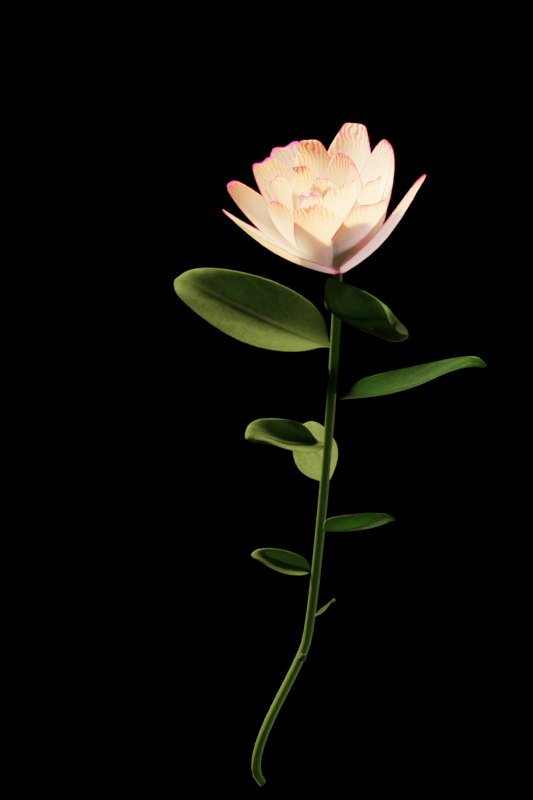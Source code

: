 # Source: flores-animadas.blend  (saved by Blender 3.4.6; exported with 4.5.12 LTS)
import bpy
from mathutils import Matrix  # noqa: F401  (used for matrix-valued properties, if any)

bpy.ops.wm.read_factory_settings(use_empty=True)
scene = bpy.context.scene
scene.name = 'Scene'

# ---- collections
col_collection = bpy.data.collections.new('Collection'); scene.collection.children.link(col_collection)
col_petalos = bpy.data.collections.new('petalos'); scene.collection.children.link(col_petalos)
col_petalos.hide_render = True
col_hojas = bpy.data.collections.new('hojas'); scene.collection.children.link(col_hojas)
col_hojas.hide_render = True

# ---- materials (node trees are filled in below, after node groups)
mat_petalos = bpy.data.materials.new('Petalos')
mat_petalos.use_transparent_shadow = False
mat_hojas = bpy.data.materials.new('hojas')
mat_hojas.use_transparent_shadow = False

# ---- node groups
ng_geometry_nodes = bpy.data.node_groups.new('Geometry Nodes', 'GeometryNodeTree')
_s = ng_geometry_nodes.interface.new_socket(name='Geometry', in_out='OUTPUT', socket_type='NodeSocketGeometry')
_s = ng_geometry_nodes.interface.new_socket(name='Geometry', in_out='INPUT', socket_type='NodeSocketGeometry')
_s = ng_geometry_nodes.interface.new_socket(name='Inicio hojas', in_out='INPUT', socket_type='NodeSocketFloat')
_s.subtype = 'FACTOR'
_s.default_value = 0.1657
_s.min_value = 0.0
_s.max_value = 1.0
_s = ng_geometry_nodes.interface.new_socket(name='Final hojas', in_out='INPUT', socket_type='NodeSocketFloat')
_s.subtype = 'FACTOR'
_s.default_value = 0.9392
_s.min_value = 0.0
_s.max_value = 1.0
_s = ng_geometry_nodes.interface.new_socket(name='Apertura flor', in_out='INPUT', socket_type='NodeSocketFloat')
_s.default_value = 0.5
_s.min_value = -1e+04
_s.max_value = 1e+04
_s = ng_geometry_nodes.interface.new_socket(name='Cantidad de hojas', in_out='INPUT', socket_type='NodeSocketInt')
_s = ng_geometry_nodes.interface.new_socket(name='Animar', in_out='INPUT', socket_type='NodeSocketFloat')
_s.subtype = 'FACTOR'
_s.default_value = 1.0
_s.min_value = 0.0
_s.max_value = 1.0
ng_geometry_nodes.is_modifier = True
# nodes of 'Geometry Nodes' reference scene objects; filled in after objects exist

# ---- material node trees
mat_petalos.use_nodes = True; mat_petalos.node_tree.nodes.clear()
_N = mat_petalos.node_tree.nodes; _L = mat_petalos.node_tree.links
n0 = _N.new('ShaderNodeOutputMaterial'); n0.name = 'Material Output'; n0.location = (483, 294)
n1 = _N.new('ShaderNodeBsdfTranslucent'); n1.name = 'Translucent BSDF'; n1.location = (8, 273)
n2 = _N.new('ShaderNodeMix'); n2.name = 'Mix.001'; n2.location = (-802, -159)
n2.data_type = 'RGBA'
n3 = _N.new('ShaderNodeBump'); n3.name = 'Bump'; n3.location = (-468, -344)
n3.inputs[1].default_value = 0.05
n3.inputs[2].default_value = 1.0
n4 = _N.new('ShaderNodeMath'); n4.name = 'Math.001'; n4.location = (-1274, 139)
n4.hide = True
n4.operation = 'MULTIPLY'
n4.inputs[1].default_value = 10.0
n5 = _N.new('ShaderNodeMapRange'); n5.name = 'Map Range'; n5.location = (-1542, 71)
n5.inputs[1].default_value = 0.51
n6 = _N.new('ShaderNodeBsdfPrincipled'); n6.name = 'Principled BSDF'; n6.location = (-114, 145)
n6.distribution = 'GGX'
n6.inputs[2].default_value = 0.9227
n6.inputs[3].default_value = 1.45
n6.inputs[8].default_value = 1.0
n6.inputs[9].default_value = (0.4, 0.2, 0.1)
n6.inputs[10].default_value = 0.1182
n6.inputs[13].default_value = 0.4864
n6.inputs[27].default_value = (0.0, 0.0, 0.0, 1.0)
n6.inputs[28].default_value = 1.0
n7 = _N.new('ShaderNodeMapRange'); n7.name = 'Map Range.001'; n7.location = (-838, -508)
n7.hide = True
n7.inputs[4].default_value = 0.08
n8 = _N.new('ShaderNodeMapRange'); n8.name = 'Map Range.002'; n8.location = (-911, -431)
n8.hide = True
n8.inputs[4].default_value = 0.04
n9 = _N.new('ShaderNodeTexVoronoi'); n9.name = 'Voronoi Texture'; n9.location = (-1051, -421)
n9.feature = 'SMOOTH_F1'
n9.inputs[2].default_value = 25.7
n10 = _N.new('ShaderNodeNewGeometry'); n10.name = 'Geometry'; n10.location = (-2276, 26)
n11 = _N.new('ShaderNodeMix'); n11.name = 'Mix.002'; n11.location = (-2577, -577)
n11.data_type = 'RGBA'
n11.blend_type = 'LINEAR_LIGHT'
n11.inputs[0].default_value = 0.08333
n12 = _N.new('ShaderNodeTexNoise'); n12.name = 'Noise Texture'; n12.location = (-2792, -733)
n13 = _N.new('ShaderNodeMath'); n13.name = 'Math'; n13.location = (-1786, -214)
n13.operation = 'MULTIPLY'
n13.inputs[1].default_value = 0.43
n14 = _N.new('ShaderNodeMath'); n14.name = 'Math.004'; n14.location = (-1566, -190)
n14.operation = 'MULTIPLY'
n15 = _N.new('ShaderNodeMath'); n15.name = 'Math.002'; n15.location = (-1988, -820)
n15.operation = 'MULTIPLY'
n15.inputs[1].default_value = 169.1
n16 = _N.new('ShaderNodeMath'); n16.name = 'Math.003'; n16.location = (-1787, -814)
n16.operation = 'PINGPONG'
n17 = _N.new('ShaderNodeTexGradient'); n17.name = 'Gradient Texture'; n17.location = (-2196, -805)
n17.gradient_type = 'RADIAL'
n18 = _N.new('ShaderNodeVectorMath'); n18.name = 'Vector Math'; n18.location = (-2386, -788)
n18.operation = 'SUBTRACT'
n18.inputs[1].default_value = (-0.05, 0.0, -0.3)
n19 = _N.new('ShaderNodeSeparateXYZ'); n19.name = 'Separate XYZ'; n19.location = (-2501, -316)
n20 = _N.new('ShaderNodeMath'); n20.name = 'Math.005'; n20.location = (-1786, -644)
n20.operation = 'MULTIPLY'
n20.inputs[1].default_value = 7.6
n21 = _N.new('ShaderNodeMath'); n21.name = 'Math.006'; n21.location = (-1786, -420)
n21.operation = 'MULTIPLY'
n22 = _N.new('NodeReroute'); n22.name = 'Reroute'; n22.location = (-3041, -496)
n22.width = 16
n22.socket_idname = 'NodeSocketVector'
n23 = _N.new('ShaderNodeTexCoord'); n23.name = 'Texture Coordinate'; n23.location = (-3250, -393)
n24 = _N.new('ShaderNodeMix'); n24.name = 'Mix'; n24.location = (-491, 243)
n24.data_type = 'RGBA'
n24.inputs[7].default_value = (1.0, 0.0, 0.1754, 1.0)
n25 = _N.new('ShaderNodeMixShader'); n25.name = 'Mix Shader'; n25.location = (246, 235)
n25.inputs[0].default_value = 0.275
n26 = _N.new('ShaderNodeValToRGB'); n26.name = 'ColorRamp'; n26.location = (-793, 109)
while len(n26.color_ramp.elements) > 1: n26.color_ramp.elements.remove(n26.color_ramp.elements[-1])
n26.color_ramp.elements[0].position = 0.0; n26.color_ramp.elements[0].color = (0.8896, 0.9653, 1.0, 1.0)
_e = n26.color_ramp.elements.new(0.5636); _e.color = (1.0, 0.0, 0.06157, 1.0)
n27 = _N.new('ShaderNodeMix'); n27.name = 'Mix.003'; n27.location = (-284, 25)
n27.data_type = 'RGBA'
n27.inputs[0].default_value = 0.1182
_L.new(n10.outputs[7], n5.inputs[0])
_L.new(n5.outputs[0], n4.inputs[0])
_L.new(n4.outputs[0], n2.inputs[0])
_L.new(n3.outputs[0], n6.inputs[5])
_L.new(n9.outputs[0], n7.inputs[0])
_L.new(n7.outputs[0], n2.inputs[7])
_L.new(n9.outputs[0], n8.inputs[0])
_L.new(n8.outputs[0], n2.inputs[6])
_L.new(n22.outputs[0], n19.inputs[0])
_L.new(n26.outputs[0], n24.inputs[6])
_L.new(n19.outputs[1], n13.inputs[0])
_L.new(n4.outputs[0], n24.inputs[0])
_L.new(n13.outputs[0], n14.inputs[0])
_L.new(n6.outputs[0], n25.inputs[1])
_L.new(n24.outputs[2], n1.inputs[0])
_L.new(n1.outputs[0], n25.inputs[2])
_L.new(n2.outputs[2], n3.inputs[3])
_L.new(n22.outputs[0], n9.inputs[0])
_L.new(n22.outputs[0], n11.inputs[6])
_L.new(n18.outputs[0], n17.inputs[0])
_L.new(n17.outputs[0], n15.inputs[0])
_L.new(n15.outputs[0], n16.inputs[0])
_L.new(n22.outputs[0], n12.inputs[0])
_L.new(n11.outputs[2], n18.inputs[0])
_L.new(n12.outputs[1], n11.inputs[7])
_L.new(n14.outputs[0], n26.inputs[0])
_L.new(n16.outputs[0], n20.inputs[0])
_L.new(n19.outputs[2], n21.inputs[0])
_L.new(n20.outputs[0], n21.inputs[1])
_L.new(n21.outputs[0], n14.inputs[1])
_L.new(n23.outputs[3], n22.inputs[0])
_L.new(n25.outputs[0], n0.inputs[0])
_L.new(n24.outputs[2], n27.inputs[6])
_L.new(n24.outputs[2], n27.inputs[7])
_L.new(n27.outputs[2], n6.inputs[0])
n0.is_active_output = True
mat_hojas.use_nodes = True; mat_hojas.node_tree.nodes.clear()
_N = mat_hojas.node_tree.nodes; _L = mat_hojas.node_tree.links
n0 = _N.new('ShaderNodeTexNoise'); n0.name = 'Noise Texture.001'; n0.location = (-2331, -280)
n0.inputs[2].default_value = 5.2
n0.inputs[3].default_value = 4.8
n0.inputs[4].default_value = 0.875
n1 = _N.new('ShaderNodeBump'); n1.name = 'Bump'; n1.location = (-369, -333)
n1.inputs[1].default_value = 0.002
n1.inputs[2].default_value = 1.0
n2 = _N.new('ShaderNodeTexCoord'); n2.name = 'Texture Coordinate'; n2.location = (-3274, -103)
n3 = _N.new('ShaderNodeMix'); n3.name = 'Mix.002'; n3.location = (-2116, -124)
n3.data_type = 'RGBA'
n3.blend_type = 'LINEAR_LIGHT'
n3.inputs[0].default_value = 0.3667
n4 = _N.new('ShaderNodeMath'); n4.name = 'Math.009'; n4.location = (-1670, -305)
n4.operation = 'MULTIPLY'
n4.inputs[1].default_value = 42.2
n5 = _N.new('ShaderNodeOutputMaterial'); n5.name = 'Material Output'; n5.location = (983, 257)
n6 = _N.new('ShaderNodeBsdfTranslucent'); n6.name = 'Translucent BSDF'; n6.location = (388, 288)
n7 = _N.new('ShaderNodeBsdfPrincipled'); n7.name = 'Principled BSDF'; n7.location = (378, 159)
n7.distribution = 'GGX'
n7.inputs[2].default_value = 0.5045
n7.inputs[3].default_value = 1.45
n7.inputs[9].default_value = (0.2, 0.2, 0.1)
n7.inputs[13].default_value = 0.004545
n7.inputs[27].default_value = (0.0, 0.0, 0.0, 1.0)
n7.inputs[28].default_value = 1.0
n8 = _N.new('ShaderNodeValToRGB'); n8.name = 'ColorRamp'; n8.location = (-560, 228)
while len(n8.color_ramp.elements) > 1: n8.color_ramp.elements.remove(n8.color_ramp.elements[-1])
n8.color_ramp.elements[0].position = 0.03182; n8.color_ramp.elements[0].color = (0.07027, 0.3366, 0.0765, 1.0)
_e = n8.color_ramp.elements.new(1.0); _e.color = (0.02887, 0.0876, 0.03261, 1.0)
n9 = _N.new('ShaderNodeHueSaturation'); n9.name = 'Hue Saturation Value'; n9.location = (-240, 241)
n9.inputs[1].default_value = 0.78
n10 = _N.new('ShaderNodeMath'); n10.name = 'Math.001'; n10.location = (-2793, -509)
n10.operation = 'ABSOLUTE'
n11 = _N.new('ShaderNodeTexGradient'); n11.name = 'Gradient Texture'; n11.location = (-1882, -251)
n11.gradient_type = 'RADIAL'
n12 = _N.new('NodeReroute'); n12.name = 'Reroute.001'; n12.location = (-2398, -225)
n12.width = 16
n12.socket_idname = 'NodeSocketVector'
n13 = _N.new('ShaderNodeSeparateXYZ'); n13.name = 'Separate XYZ.001'; n13.location = (-3048, -274)
n14 = _N.new('ShaderNodeValToRGB'); n14.name = 'ColorRamp.001'; n14.location = (-2555, -611)
n14.color_ramp.interpolation = 'B_SPLINE'
while len(n14.color_ramp.elements) > 1: n14.color_ramp.elements.remove(n14.color_ramp.elements[-1])
n14.color_ramp.elements[0].position = 0.02273; n14.color_ramp.elements[0].color = (0.03957, 0.03957, 0.03957, 1.0)
_e = n14.color_ramp.elements.new(0.1227); _e.color = (1.0, 1.0, 1.0, 1.0)
_e = n14.color_ramp.elements.new(0.45); _e.color = (0.0, 0.0, 0.0, 1.0)
n15 = _N.new('ShaderNodeMix'); n15.name = 'Mix'; n15.location = (8, 162)
n15.data_type = 'RGBA'
n15.blend_type = 'OVERLAY'
n15.clamp_result = True
n15.inputs[0].default_value = 0.6917
n16 = _N.new('ShaderNodeMapRange'); n16.name = 'Map Range'; n16.location = (-2456, -857)
n16.inputs[2].default_value = 3.0
n17 = _N.new('ShaderNodeMath'); n17.name = 'Math'; n17.location = (-2219, -662)
n17.use_clamp = True
n18 = _N.new('ShaderNodeMath'); n18.name = 'Math.002'; n18.location = (-2020, -664)
n18.operation = 'MULTIPLY'
n18.use_clamp = True
n19 = _N.new('ShaderNodeFloatCurve'); n19.name = 'Float Curve'; n19.location = (-1331, -457)
_c = n19.mapping.curves[0]
while len(_c.points) > 2: _c.points.remove(_c.points[-1])
_c.points[0].location = (0.0, 0.0); _c.points[0].handle_type = 'AUTO'
_c.points[1].location = (0.74091, 0.29375); _c.points[1].handle_type = 'AUTO'
_p = _c.points.new(1.0, 1.0); _p.handle_type = 'AUTO'
n19.mapping.update()
n20 = _N.new('ShaderNodeMath'); n20.name = 'Math.003'; n20.location = (-1492, -320)
n20.operation = 'PINGPONG'
n21 = _N.new('ShaderNodeMixShader'); n21.name = 'Mix Shader'; n21.location = (718, 255)
n21.inputs[0].default_value = 0.3333
n22 = _N.new('ShaderNodeMix'); n22.name = 'Mix.001'; n22.location = (208, 39)
n22.data_type = 'RGBA'
n22.inputs[6].default_value = (1.0, 1.0, 1.0, 1.0)
_L.new(n7.outputs[0], n21.inputs[2])
_L.new(n12.outputs[0], n3.inputs[6])
_L.new(n3.outputs[2], n11.inputs[0])
_L.new(n11.outputs[0], n4.inputs[0])
_L.new(n12.outputs[0], n0.inputs[0])
_L.new(n0.outputs[1], n3.inputs[7])
_L.new(n8.outputs[0], n9.inputs[4])
_L.new(n20.outputs[0], n8.inputs[0])
_L.new(n6.outputs[0], n21.inputs[1])
_L.new(n2.outputs[3], n13.inputs[0])
_L.new(n20.outputs[0], n1.inputs[3])
_L.new(n1.outputs[0], n7.inputs[5])
_L.new(n13.outputs[0], n10.inputs[0])
_L.new(n10.outputs[0], n14.inputs[0])
_L.new(n15.outputs[2], n7.inputs[0])
_L.new(n14.outputs[0], n17.inputs[0])
_L.new(n19.outputs[0], n15.inputs[7])
_L.new(n15.outputs[2], n6.inputs[0])
_L.new(n2.outputs[3], n12.inputs[0])
_L.new(n4.outputs[0], n20.inputs[0])
_L.new(n9.outputs[0], n15.inputs[6])
_L.new(n13.outputs[1], n16.inputs[0])
_L.new(n17.outputs[0], n18.inputs[0])
_L.new(n16.outputs[0], n17.inputs[1])
_L.new(n18.outputs[0], n19.inputs[1])
_L.new(n21.outputs[0], n5.inputs[0])
_L.new(n15.outputs[2], n22.inputs[7])
_L.new(n20.outputs[0], n22.inputs[0])
_L.new(n22.outputs[2], n7.inputs[14])
n5.is_active_output = True

# ---- world
world_world = bpy.data.worlds.new('World'); scene.world = world_world
world_world.use_nodes = True; world_world.node_tree.nodes.clear()
_N = world_world.node_tree.nodes; _L = world_world.node_tree.links
n0 = _N.new('ShaderNodeOutputWorld'); n0.name = 'World Output'; n0.location = (464, 230)
n1 = _N.new('ShaderNodeMixShader'); n1.name = 'Mix Shader'; n1.location = (244, 237)
n2 = _N.new('ShaderNodeTexSky'); n2.name = 'Sky Texture'; n2.location = (-724, 275)
n2.sky_type = 'HOSEK_WILKIE'
n2.sun_direction = (-0.08462, -0.8538, 0.5136)
n3 = _N.new('ShaderNodeLightPath'); n3.name = 'Light Path'; n3.location = (-703, 633)
n4 = _N.new('ShaderNodeMix'); n4.name = 'Mix'; n4.location = (-442, 191)
n4.data_type = 'RGBA'
n4.blend_type = 'COLOR'
n4.inputs[0].default_value = 1.0
n4.inputs[7].default_value = (0.4851, 0.8825, 0.8468, 1.0)
n5 = _N.new('ShaderNodeBackground'); n5.name = 'Background'; n5.location = (-209, 286)
n5.inputs[1].default_value = 1.5
n6 = _N.new('ShaderNodeBackground'); n6.name = 'Background.001'; n6.location = (-210, 159)
n6.inputs[1].default_value = 1.4
_L.new(n5.outputs[0], n1.inputs[1])
_L.new(n6.outputs[0], n1.inputs[2])
_L.new(n3.outputs[0], n1.inputs[0])
_L.new(n2.outputs[0], n5.inputs[0])
_L.new(n2.outputs[0], n4.inputs[6])
_L.new(n4.outputs[2], n6.inputs[0])
n0.is_active_output = True
world_world.color = (0.05088, 0.05088, 0.05088)
world_world.use_sun_shadow = False
world_world.sun_shadow_jitter_overblur = 0.0

# ---- cameras
cam_camera = bpy.data.cameras.new('Camera')
cam_camera.clip_end = 100.0
cam_camera.sensor_width = 6.0
cam_camera.ortho_scale = 7.314
cam_camera.show_limits = True
cam_camera.dof.use_dof = True
cam_camera.dof.focus_distance = 23.01
cam_camera.dof.aperture_fstop = 0.22

# ---- lights
light_light = bpy.data.lights.new('Light', 'SUN')
light_light.color = (1.0, 0.5088, 0.1908)
light_light.transmission_factor = 0.0
light_light.angle = 0.1993
light_light.energy = 50.0
light_light.shadow_soft_size = 0.1
light_light.shadow_cascade_max_distance = 1000.0
light_light_002 = bpy.data.lights.new('Light.002', 'SUN')
light_light_002.color = (1.0, 0.4421, 0.354)
light_light_002.transmission_factor = 0.0
light_light_002.angle = 0.1993
light_light_002.energy = 9.16
light_light_002.shadow_soft_size = 0.1
light_light_002.shadow_cascade_max_distance = 1000.0

# ---- meshes
me_plane_001 = bpy.data.meshes.new('Plane.001')
me_plane_001.from_pydata([(-0.3244, 0.04815, 0.002378), (0.3244, 0.04815, -0.002378), (-0.2259, 2.06, 0.2297), (0.2195, 1.909, 0.2314), (-0.6468, 0.8732, -0.01689), (0.6137, 0.8906, -0.02954), (-0.001162, -0.09088, -0.2566), (-0.003034, 1.935, 0.2795), (-0.00133, 0.9091, -0.2937)], [], [(8, 5, 3, 7), (6, 1, 5, 8), (0, 6, 8, 4), (4, 8, 7, 2)])
me_plane_001.polygons.foreach_set('use_smooth', [True] * 4)
_uv = me_plane_001.uv_layers.new(name='UVMap')
_uv.uv.foreach_set('vector', [0.5, 0.5, 1.0, 0.5, 1.0, 1.0, 0.5, 1.0, 0.5, 0.0, 1.0, 0.0, 1.0, 0.5, 0.5, 0.5, 0.0, 0.0, 0.5, 0.0, 0.5, 0.5, 0.0, 0.5, 0.0, 0.5, 0.5, 0.5, 0.5, 1.0, 0.0, 1.0])
me_plane_001.materials.append(mat_petalos)
me_plane_001.use_remesh_fix_poles = True
me_plane_001.use_remesh_preserve_attributes = False
me_plane_001.update()
me_plane_002 = bpy.data.meshes.new('Plane.002')
me_plane_002.from_pydata([(-0.3244, 0.04815, 0.002378), (0.3244, 0.04815, -0.002378), (-0.2178, 2.226, 0.1645), (0.1776, 2.18, 0.2372), (-0.5523, 0.9044, 0.004306), (0.4836, 0.9301, 0.08871), (-0.001162, -0.09088, -0.2566), (-0.03376, 1.89, 0.1127), (-0.00133, 0.9091, -0.2937)], [], [(8, 5, 3, 7), (6, 1, 5, 8), (0, 6, 8, 4), (4, 8, 7, 2)])
me_plane_002.polygons.foreach_set('use_smooth', [True] * 4)
_uv = me_plane_002.uv_layers.new(name='UVMap')
_uv.uv.foreach_set('vector', [0.5, 0.5, 1.0, 0.5, 1.0, 1.0, 0.5, 1.0, 0.5, 0.0, 1.0, 0.0, 1.0, 0.5, 0.5, 0.5, 0.0, 0.0, 0.5, 0.0, 0.5, 0.5, 0.0, 0.5, 0.0, 0.5, 0.5, 0.5, 0.5, 1.0, 0.0, 1.0])
me_plane_002.materials.append(mat_petalos)
me_plane_002.use_remesh_fix_poles = True
me_plane_002.use_remesh_preserve_attributes = False
me_plane_002.update()
me_plane_003 = bpy.data.meshes.new('Plane.003')
me_plane_003.from_pydata([(-0.3244, 0.04815, 0.002378), (0.3244, 0.04815, -0.002378), (-0.3248, 1.824, 0.1842), (0.2468, 1.929, 0.2412), (-0.6204, 0.9001, 0.01034), (0.5357, 0.8986, 0.009493), (-0.001162, -0.09088, -0.2566), (-0.0924, 2.103, 0.07707), (-0.00133, 0.9091, -0.2937), (-0.1709, 2.021, 0.2171), (0.0007874, 2.047, 0.1739), (-0.1351, 2.174, 0.1699), (0.1599, 2.137, 0.1427), (0.0009312, 2.124, 0.2056)], [], [(8, 5, 3, 10), (6, 1, 5, 8), (0, 6, 8, 4), (4, 8, 10, 9, 2), (10, 3, 12, 13), (9, 10, 13, 11), (13, 12, 7), (11, 13, 7)])
me_plane_003.polygons.foreach_set('use_smooth', [True] * 8)
_uv = me_plane_003.uv_layers.new(name='UVMap')
_uv.uv.foreach_set('vector', [0.5, 0.5, 1.0, 0.5, 1.0, 1.0, 0.5, 0.9269, 0.5, 0.0, 1.0, 0.0, 1.0, 0.5, 0.5, 0.5, 0.0, 0.0, 0.5, 0.0, 0.5, 0.5, 0.0, 0.5, 0.0, 0.5, 0.5, 0.5, 0.5, 0.9269, 0.2361, 1.0, 0.0, 1.0, 0.5, 0.9269, 1.0, 1.0, 0.7121, 1.0, 0.5, 0.9559, 0.2361, 1.0, 0.5, 0.9269, 0.5, 0.9559, 0.3932, 1.0, 0.5, 0.9559, 0.7121, 1.0, 0.5, 1.0, 0.3932, 1.0, 0.5, 0.9559, 0.5, 1.0])
me_plane_003.materials.append(mat_petalos)
me_plane_003.use_remesh_fix_poles = True
me_plane_003.use_remesh_preserve_attributes = False
me_plane_003.update()
me_plane_005 = bpy.data.meshes.new('Plane.005')
me_plane_005.from_pydata([(-0.3244, 0.04815, 0.002378), (0.3244, 0.04815, -0.002378), (-0.2259, 2.06, 0.2297), (0.2195, 1.909, 0.2314), (-0.6468, 0.8732, -0.01689), (0.6137, 0.8906, -0.02954), (-0.001162, -0.09088, -0.2566), (-0.003034, 1.935, 0.2795), (-0.00133, 0.9091, -0.2937)], [], [(8, 5, 3, 7), (6, 1, 5, 8), (0, 6, 8, 4), (4, 8, 7, 2)])
me_plane_005.polygons.foreach_set('use_smooth', [True] * 4)
_uv = me_plane_005.uv_layers.new(name='UVMap')
_uv.uv.foreach_set('vector', [0.5, 0.5, 1.0, 0.5, 1.0, 1.0, 0.5, 1.0, 0.5, 0.0, 1.0, 0.0, 1.0, 0.5, 0.5, 0.5, 0.0, 0.0, 0.5, 0.0, 0.5, 0.5, 0.0, 0.5, 0.0, 0.5, 0.5, 0.5, 0.5, 1.0, 0.0, 1.0])
me_plane_005.materials.append(mat_petalos)
me_plane_005.use_remesh_fix_poles = True
me_plane_005.use_remesh_preserve_attributes = False
me_plane_005.update()
me_plane_004 = bpy.data.meshes.new('Plane.004')
me_plane_004.from_pydata([(-0.3244, 0.2703, 0.002378), (0.3244, 0.2703, -0.002378), (-0.296, 2.131, 0.2346), (0.296, 2.131, 0.2314), (-0.5874, 1.131, 0.004306), (0.5874, 1.131, -0.004306), (0.07814, 0.1651, -0.1947), (-0.07975, 0.165, -0.1936), (-0.09733, 2.353, 0.06872), (0.09913, 2.353, 0.06787), (0.08955, 1.131, -0.249), (-0.09168, 1.131, -0.2478), (-0.09783, 2.222, 0.2905), (0.09915, 2.222, 0.2894), (0.000927, 2.397, 0.07836), (0.02457, 2.397, 0.07832), (0.01238, 2.222, 0.276), (-0.01112, 2.222, 0.2761), (-0.01227, 1.131, -0.1992), (0.01006, 1.131, -0.1993), (-0.03923, 0.007856, -0.2097), (-0.05966, 0.007848, -0.2097)], [], [(6, 10, 19, 20), (0, 7, 11, 4), (2, 12, 8), (10, 5, 3, 13), (13, 3, 9), (4, 11, 12, 2), (18, 17, 12, 11), (10, 13, 16, 19), (6, 1, 5, 10), (17, 14, 8, 12), (21, 18, 11, 7), (17, 18, 19, 16), (18, 21, 20, 19), (14, 17, 16, 15), (13, 9, 15, 16)])
me_plane_004.polygons.foreach_set('use_smooth', [True] * 15)
_uv = me_plane_004.uv_layers.new(name='UVMap')
_uv.uv.foreach_set('vector', [0.6218, 0.0, 0.5772, 0.5, 0.5095, 0.5, 0.5158, 0.0, 0.0, 0.0, 0.3784, 0.0, 0.4229, 0.5, 0.0, 0.5, 0.0, 1.0, 0.3339, 0.9507, 0.3343, 1.0, 0.5772, 0.5, 1.0, 0.5, 1.0, 1.0, 0.6666, 0.9508, 0.6666, 0.9508, 1.0, 1.0, 0.6662, 1.0, 0.0, 0.5, 0.4229, 0.5, 0.3339, 0.9507, 0.0, 1.0, 0.4905, 0.5, 0.4803, 0.9508, 0.3339, 0.9507, 0.4229, 0.5, 0.5772, 0.5, 0.6666, 0.9508, 0.52, 0.9508, 0.5095, 0.5, 0.6218, 0.0, 1.0, 0.0, 1.0, 0.5, 0.5772, 0.5, 0.4803, 0.9508, 0.4802, 1.0, 0.3343, 1.0, 0.3339, 0.9507, 0.4843, 0.0, 0.4905, 0.5, 0.4229, 0.5, 0.3784, 0.0, 0.4803, 0.9508, 0.4905, 0.5, 0.5095, 0.5, 0.52, 0.9508, 0.4905, 0.5, 0.4843, 0.0, 0.5158, 0.0, 0.5095, 0.5, 0.4802, 1.0, 0.4803, 0.9508, 0.52, 0.9508, 0.5202, 1.0, 0.6666, 0.9508, 0.6662, 1.0, 0.5202, 1.0, 0.52, 0.9508])
me_plane_004.materials.append(mat_hojas)
me_plane_004.use_remesh_fix_poles = True
me_plane_004.use_remesh_preserve_attributes = False
me_plane_004.update()

# ---- curves / text
cu_beziercurve_006 = bpy.data.curves.new('BezierCurve.006', 'CURVE')
cu_beziercurve_006.dimensions = '3D'
_sp = cu_beziercurve_006.splines.new('BEZIER'); _sp.bezier_points.add(2)
_sp.bezier_points.foreach_set('co', [0.02792, 0.0, 0.01651, 0.3905, -1.192e-07, 0.8922, 0.6198, -0.03002, 3.457])
_sp.bezier_points.foreach_set('handle_left', [0.227, 0.0, -0.1826, 0.2721, -9.193e-08, 0.6368, 0.6685, -0.03002, 3.262])
_sp.bezier_points.foreach_set('handle_right', [-0.1712, 0.0, 0.2156, 0.4749, -1.386e-07, 1.074, 0.5712, -0.03002, 3.652])
for _p, _l, _r in zip(_sp.bezier_points, ['ALIGNED', 'ALIGNED', 'ALIGNED'], ['ALIGNED', 'ALIGNED', 'ALIGNED']): _p.handle_left_type = _l; _p.handle_right_type = _r
_sp.order_u = 0
_sp.order_v = 0
cu_beziercurve_006.materials.append(mat_petalos)
cu_beziercurve_006.use_path = True
cu_beziercurve_006.fill_mode = 'FULL'

# ---- objects
ob_light = bpy.data.objects.new('Light', light_light)
ob_camera = bpy.data.objects.new('Camera', cam_camera)
ob_beziercurve = bpy.data.objects.new('BezierCurve', cu_beziercurve_006)
ob_light_001 = bpy.data.objects.new('Light.001', light_light_002)
ob_plane_001 = bpy.data.objects.new('Plane.001', me_plane_001)
ob_plane_002 = bpy.data.objects.new('Plane.002', me_plane_002)
ob_plane_003 = bpy.data.objects.new('Plane.003', me_plane_003)
ob_plane_005 = bpy.data.objects.new('Plane.005', me_plane_005)
ob_plane_004 = bpy.data.objects.new('Plane.004', me_plane_004)
_N = ng_geometry_nodes.nodes; _L = ng_geometry_nodes.links
n0 = _N.new('GeometryNodeCurvePrimitiveCircle'); n0.name = 'Curve Circle'; n0.location = (-116, -39)
n0.inputs[0].default_value = 8
n0.inputs[4].default_value = 0.03
n1 = _N.new('GeometryNodeCurveToMesh'); n1.name = 'Curve to Mesh'; n1.location = (142, 58)
n2 = _N.new('NodeGroupOutput'); n2.name = 'Group Output'; n2.location = (1448, -97)
n3 = _N.new('GeometryNodeJoinGeometry'); n3.name = 'Join Geometry'; n3.location = (1274, -97)
n4 = _N.new('GeometryNodeInstanceOnPoints'); n4.name = 'Instance on Points'; n4.location = (742, -193)
n5 = _N.new('GeometryNodeInputIndex'); n5.name = 'Index'; n5.location = (-19, -851)
n6 = _N.new('ShaderNodeSeparateXYZ'); n6.name = 'Separate XYZ'; n6.location = (406, -1005)
n7 = _N.new('ShaderNodeMath'); n7.name = 'Math'; n7.location = (213, -909)
n7.operation = 'MULTIPLY'
n7.inputs[1].default_value = 2.39
n8 = _N.new('FunctionNodeRandomValue'); n8.name = 'Random Value'; n8.location = (213, -1083)
n8.data_type = 'FLOAT_VECTOR'
n8.inputs[0].default_value = (0.0, -0.1, 0.0)
n8.inputs[1].default_value = (0.35, -1.0, 0.0)
n9 = _N.new('GeometryNodeSetMaterial'); n9.name = 'Set Material'; n9.location = (567, 0)
n9.inputs[2].default_value = mat_hojas
n10 = _N.new('GeometryNodeInstanceOnPoints'); n10.name = 'Instance on Points.002'; n10.location = (483, 543)
n11 = _N.new('GeometryNodeInputTangent'); n11.name = 'Curve Tangent'; n11.location = (39, -522)
n12 = _N.new('FunctionNodeAlignEulerToVector'); n12.name = 'Align Euler to Vector.001'; n12.location = (329, 406)
n12.hide = True
n12.axis = 'Z'
n13 = _N.new('GeometryNodeInputTangent'); n13.name = 'Curve Tangent.001'; n13.location = (329, 348)
n13.hide = True
n14 = _N.new('GeometryNodeCurveEndpointSelection'); n14.name = 'Endpoint Selection'; n14.location = (329, 309)
n14.hide = True
n14.inputs[0].default_value = 0
n15 = _N.new('GeometryNodeInstanceOnPoints'); n15.name = 'Instance on Points.001'; n15.location = (-251, 831)
n15.inputs[3].default_value = True
n16 = _N.new('FunctionNodeInputInt'); n16.name = 'Integer'; n16.location = (-1566, 870)
n16.integer = 50
n16.outputs[0].default_value = 0
n17 = _N.new('GeometryNodeMeshLine'); n17.name = 'Mesh Line'; n17.location = (-947, 1179)
n17.inputs[3].default_value = (0.0, 0.0, 0.0)
n18 = _N.new('GeometryNodeCollectionInfo'); n18.name = 'Collection Info.001'; n18.location = (-947, 889)
n18.inputs[0].default_value = col_petalos
n18.inputs[1].default_value = True
n19 = _N.new('ShaderNodeMath'); n19.name = 'Math.001'; n19.location = (-928, 445)
n19.operation = 'MULTIPLY'
n19.inputs[1].default_value = 2.3
n20 = _N.new('ShaderNodeCombineXYZ'); n20.name = 'Combine XYZ.001'; n20.location = (-715, 657)
n21 = _N.new('GeometryNodeInputIndex'); n21.name = 'Index.001'; n21.location = (-1817, 387)
n22 = _N.new('ShaderNodeFloatCurve'); n22.name = 'Float Curve.001'; n22.location = (-1237, 309)
_c = n22.mapping.curves[0]
while len(_c.points) > 2: _c.points.remove(_c.points[-1])
_c.points[0].location = (0.0, 0.0); _c.points[0].handle_type = 'AUTO'
_c.points[1].location = (0.50453, 0.53448); _c.points[1].handle_type = 'AUTO'
_p = _c.points.new(1.0, 1.0); _p.handle_type = 'AUTO'
n22.mapping.update()
n23 = _N.new('ShaderNodeMath'); n23.name = 'Math.003'; n23.location = (-928, 251)
n23.operation = 'MULTIPLY'
n24 = _N.new('GeometryNodeCollectionInfo'); n24.name = 'Collection Info'; n24.location = (290, -271)
n24.inputs[0].default_value = col_hojas
n24.inputs[1].default_value = True
n25 = _N.new('ShaderNodeMath'); n25.name = 'Math.004'; n25.location = (-967, 657)
n26 = _N.new('GeometryNodeResampleCurve'); n26.name = 'Resample Curve'; n26.location = (116, -174)
n26.keep_last_segment = False
n27 = _N.new('GeometryNodeTrimCurve'); n27.name = 'Trim Curve.001'; n27.location = (-406, 135)
n28 = _N.new('NodeReroute'); n28.name = 'Reroute'; n28.location = (-161, -9)
n28.width = 16
n28.socket_idname = 'NodeSocketGeometry'
n29 = _N.new('GeometryNodeTrimCurve'); n29.name = 'Trim Curve'; n29.location = (-135, -309)
n30 = _N.new('GeometryNodeSplineParameter'); n30.name = 'Spline Parameter'; n30.location = (39, -657)
n31 = _N.new('FunctionNodeAlignEulerToVector'); n31.name = 'Align Euler to Vector'; n31.location = (290, -445)
n31.axis = 'Z'
n32 = _N.new('ShaderNodeMath'); n32.name = 'Math.005'; n32.location = (290, -619)
n32.operation = 'MULTIPLY'
n32.inputs[1].default_value = 0.7
n33 = _N.new('NodeGroupInput'); n33.name = 'Group Input'; n33.location = (-677, 39)
n34 = _N.new('ShaderNodeMath'); n34.name = 'Math.006'; n34.location = (541, -503)
n34.operation = 'MULTIPLY'
n35 = _N.new('NodeGroupInput'); n35.name = 'Group Input.002'; n35.location = (-599, -715)
n36 = _N.new('GeometryNodeRotateInstances'); n36.name = 'Rotate Instances'; n36.location = (1295, -445)
n37 = _N.new('ShaderNodeVectorMath'); n37.name = 'Vector Math'; n37.location = (1063, -580)
n38 = _N.new('ShaderNodeCombineXYZ'); n38.name = 'Combine XYZ'; n38.location = (696, -715)
n39 = _N.new('ShaderNodeMapRange'); n39.name = 'Map Range.001'; n39.location = (715, -889)
n39.data_type = 'FLOAT_VECTOR'
n39.inputs[9].default_value = (1.79, 0.0, -2.9)
n39.inputs[10].default_value = (0.0, 0.0, 0.0)
n40 = _N.new('ShaderNodeMapRange'); n40.name = 'Map Range'; n40.location = (-1160, 735)
n40.inputs[3].default_value = 1.22
n40.inputs[4].default_value = -0.24
n41 = _N.new('ShaderNodeMath'); n41.name = 'Math.002'; n41.location = (-1392, 503)
n41.operation = 'DIVIDE'
n42 = _N.new('ShaderNodeMath'); n42.name = 'Math.007'; n42.location = (-1585, 657)
n42.operation = 'MULTIPLY_ADD'
n43 = _N.new('ShaderNodeMath'); n43.name = 'Math.008'; n43.location = (-1805, 638)
n43.operation = 'MULTIPLY'
n44 = _N.new('NodeGroupInput'); n44.name = 'Group Input.001'; n44.location = (-2049, 677)
n45 = _N.new('GeometryNodeInputNamedAttribute'); n45.name = 'Named Attribute'; n45.location = (117, 58)
n45.inputs[0].default_value = 'radius'
n46 = _N.new('GeometryNodeSwitch'); n46.name = 'Switch'; n46.location = (117, 58)
n46.input_type = 'FLOAT'
n46.inputs[1].default_value = 1.0
_L.new(n0.outputs[0], n1.inputs[1])
_L.new(n28.outputs[0], n1.inputs[0])
_L.new(n26.outputs[0], n4.inputs[0])
_L.new(n24.outputs[0], n4.inputs[2])
_L.new(n3.outputs[0], n2.inputs[0])
_L.new(n9.outputs[0], n3.inputs[0])
_L.new(n36.outputs[0], n3.inputs[0])
_L.new(n11.outputs[0], n31.inputs[2])
_L.new(n31.outputs[0], n4.inputs[5])
_L.new(n4.outputs[0], n36.inputs[0])
_L.new(n5.outputs[0], n7.inputs[0])
_L.new(n37.outputs[0], n36.inputs[2])
_L.new(n7.outputs[0], n8.inputs[2])
_L.new(n7.outputs[0], n38.inputs[2])
_L.new(n8.outputs[0], n6.inputs[0])
_L.new(n6.outputs[0], n38.inputs[0])
_L.new(n6.outputs[1], n38.inputs[1])
_L.new(n33.outputs[1], n29.inputs[2])
_L.new(n33.outputs[2], n29.inputs[3])
_L.new(n1.outputs[0], n9.inputs[0])
_L.new(n16.outputs[0], n17.inputs[0])
_L.new(n17.outputs[0], n15.inputs[0])
_L.new(n27.outputs[0], n28.inputs[0])
_L.new(n18.outputs[0], n15.inputs[2])
_L.new(n10.outputs[0], n3.inputs[0])
_L.new(n14.outputs[0], n10.inputs[1])
_L.new(n15.outputs[0], n10.inputs[2])
_L.new(n28.outputs[0], n10.inputs[0])
_L.new(n13.outputs[0], n12.inputs[2])
_L.new(n12.outputs[0], n10.inputs[5])
_L.new(n21.outputs[0], n19.inputs[0])
_L.new(n19.outputs[0], n20.inputs[2])
_L.new(n20.outputs[0], n15.inputs[5])
_L.new(n16.outputs[0], n41.inputs[1])
_L.new(n21.outputs[0], n41.inputs[0])
_L.new(n41.outputs[0], n40.inputs[0])
_L.new(n25.outputs[0], n20.inputs[0])
_L.new(n22.outputs[0], n23.inputs[0])
_L.new(n41.outputs[0], n22.inputs[1])
_L.new(n23.outputs[0], n15.inputs[6])
_L.new(n40.outputs[0], n25.inputs[0])
_L.new(n42.outputs[0], n25.inputs[1])
_L.new(n33.outputs[0], n27.inputs[0])
_L.new(n29.outputs[0], n26.inputs[0])
_L.new(n28.outputs[0], n29.inputs[0])
_L.new(n33.outputs[4], n26.inputs[2])
_L.new(n35.outputs[5], n27.inputs[3])
_L.new(n35.outputs[5], n10.inputs[6])
_L.new(n34.outputs[0], n4.inputs[6])
_L.new(n30.outputs[0], n32.inputs[0])
_L.new(n32.outputs[0], n34.inputs[0])
_L.new(n38.outputs[0], n37.inputs[0])
_L.new(n35.outputs[5], n34.inputs[1])
_L.new(n35.outputs[5], n39.inputs[0])
_L.new(n35.outputs[5], n39.inputs[6])
_L.new(n39.outputs[1], n37.inputs[1])
_L.new(n43.outputs[0], n42.inputs[0])
_L.new(n44.outputs[3], n43.inputs[0])
_L.new(n44.outputs[5], n43.inputs[1])
_L.new(n45.outputs[1], n46.inputs[0])
_L.new(n45.outputs[0], n46.inputs[2])
_L.new(n46.outputs[0], n1.inputs[2])
n2.is_active_output = True

# ---- transforms, parenting, visibility, modifiers, constraints
ob_light.location = (-0.9835, 7.472, 3.226)
ob_light.rotation_euler = (0.0885, 0.7328, 1.935)
ob_light.lock_rotations_4d = False
ob_light.empty_display_type = 'ARROWS'
ob_light.color = (0.0, 0.0, 0.0, 0.0)
ob_light.lineart.crease_threshold = 0.0
ob_camera.location = (-25.58, -32.63, 14.09)
ob_camera.rotation_euler = (1.301, -2.274e-06, -0.6661)
ob_camera.lock_rotations_4d = False
ob_camera.empty_display_type = 'ARROWS'
ob_camera.color = (0.0, 0.0, 0.0, 0.0)
ob_camera.display_type = 'WIRE'
ob_camera.lineart.crease_threshold = 0.0
ob_beziercurve.location = (0.0, 0.0, 0.0)
_m = ob_beziercurve.modifiers.new('GeometryNodes', 'NODES')
_m.node_group = ng_geometry_nodes
_gi = [s.identifier for s in ng_geometry_nodes.interface.items_tree if s.item_type == 'SOCKET' and s.in_out == 'INPUT']
_m[_gi[4]] = 10  # Cantidad de hojas
ob_light_001.location = (5.274, -1.864, 0.5829)
ob_light_001.rotation_euler = (2.193, 0.5718, 1.63)
ob_light_001.lock_rotations_4d = False
ob_light_001.empty_display_type = 'ARROWS'
ob_light_001.color = (0.0, 0.0, 0.0, 0.0)
ob_light_001.lineart.crease_threshold = 0.0
ob_plane_001.location = (0.0, 0.0, 0.0)
_m = ob_plane_001.modifiers.new('Solidify', 'SOLIDIFY')
_m.thickness = 0.017
_m = ob_plane_001.modifiers.new('Subdivision', 'SUBSURF')
_m.levels = 2
ob_plane_002.location = (0.0, 0.0, 0.0)
_m = ob_plane_002.modifiers.new('Solidify', 'SOLIDIFY')
_m.thickness = 0.017
_m = ob_plane_002.modifiers.new('Subdivision', 'SUBSURF')
_m.levels = 2
ob_plane_003.location = (0.0, 0.0, 0.0)
_m = ob_plane_003.modifiers.new('Solidify', 'SOLIDIFY')
_m.thickness = 0.017
_m = ob_plane_003.modifiers.new('Subdivision', 'SUBSURF')
_m.levels = 2
ob_plane_005.location = (0.0, 0.0, 0.0)
_m = ob_plane_005.modifiers.new('Solidify', 'SOLIDIFY')
_m.thickness = 0.017
_m = ob_plane_005.modifiers.new('Subdivision', 'SUBSURF')
_m.levels = 2
ob_plane_004.location = (0.0, 0.0, 0.0)
ob_plane_004.scale = (0.7969, 0.7969, 0.7969)
_m = ob_plane_004.modifiers.new('Solidify', 'SOLIDIFY')
_m.thickness = 0.017
_m = ob_plane_004.modifiers.new('Subdivision', 'SUBSURF')
_m.levels = 2
cam_camera.dof.focus_object = ob_beziercurve

# ---- collection membership
col_collection.objects.link(ob_light)
col_collection.objects.link(ob_camera)
col_collection.objects.link(ob_beziercurve)
col_collection.objects.link(ob_light_001)
col_petalos.objects.link(ob_plane_001)
col_petalos.objects.link(ob_plane_002)
col_petalos.objects.link(ob_plane_003)
col_petalos.objects.link(ob_plane_005)
col_hojas.objects.link(ob_plane_004)

# ---- scene / render settings (as saved in the file)
scene.camera = ob_camera
scene.frame_start = 0; scene.frame_end = 78; scene.frame_set(79)
scene.render.engine = 'BLENDER_EEVEE_NEXT'
scene.render.image_settings.file_format = 'FFMPEG'
scene.render.resolution_x = 720
scene.cycles.samples = 50
scene.cycles.sampling_pattern = 'TABULATED_SOBOL'
scene.cycles.use_light_tree = False
scene.view_settings.view_transform = 'Filmic'
scene.view_settings.gamma = 1.28
bpy.context.view_layer.update()
